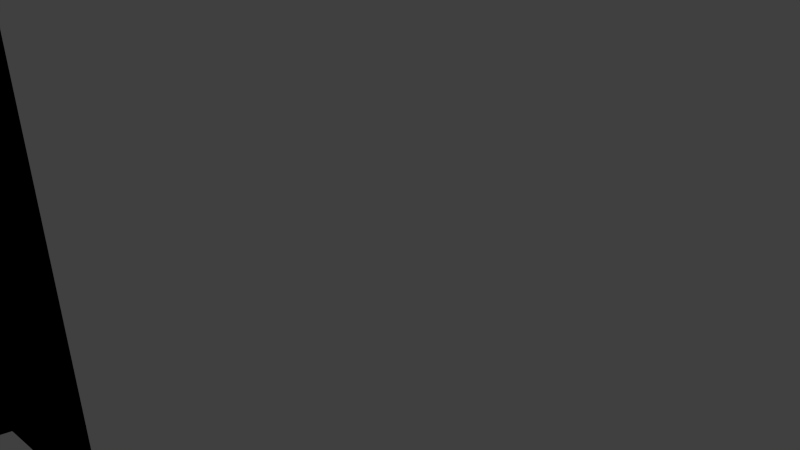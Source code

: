 # Source: CorridorStraight.blend  (saved by Blender 2.71.0; exported with 4.5.12 LTS)
import bpy
from mathutils import Matrix  # noqa: F401  (used for matrix-valued properties, if any)

bpy.ops.wm.read_factory_settings(use_empty=True)
scene = bpy.context.scene
scene.name = 'Scene'

# ---- collections
col_collection_1 = bpy.data.collections.new('Collection 1'); scene.collection.children.link(col_collection_1)

# ---- materials (node trees are filled in below, after node groups)
mat_svgmat_002 = bpy.data.materials.new('SVGMat.002')
mat_svgmat_002.alpha_threshold = 0.0
mat_svgmat_002.use_transparent_shadow = False
mat_svgmat_002.diffuse_color = (0.0, 0.0, 0.0, 1.0)
mat_svgmat_002.roughness = 0.5
mat_svgmat_002.line_color = (0.0, 0.0, 0.0, 1.0)

# ---- material node trees

# ---- world
world_world = bpy.data.worlds.new('World'); scene.world = world_world
world_world.color = (0.05088, 0.05088, 0.05088)
world_world.use_sun_shadow = False
world_world.sun_shadow_jitter_overblur = 0.0
world_world.cycles.sampling_method = 'MANUAL'
world_world.cycles.sample_map_resolution = 256

# ---- cameras
cam_camera = bpy.data.cameras.new('Camera')
cam_camera.clip_end = 100.0
cam_camera.lens = 35.0
cam_camera.sensor_width = 32.0
cam_camera.sensor_height = 18.0
cam_camera.ortho_scale = 7.314
cam_camera.dof.focus_distance = 0.0
cam_camera.dof.aperture_fstop = 128.0

# ---- lights
light_lamp = bpy.data.lights.new('Lamp', 'POINT')
light_lamp.transmission_factor = 0.0
light_lamp.cutoff_distance = 30.0
light_lamp.energy = 100.0
light_lamp.shadow_buffer_clip_start = 1.001
light_lamp.shadow_soft_size = 0.1
light_lamp.shadow_maximum_resolution = 0.006
light_lamp.use_absolute_resolution = True
light_lamp.cycles.use_multiple_importance_sampling = False

# ---- curves / text
cu_curve_014 = bpy.data.curves.new('Curve.014', 'CURVE')
cu_curve_014.dimensions = '2D'
_sp = cu_curve_014.splines.new('BEZIER'); _sp.bezier_points.add(15)
_sp.bezier_points.foreach_set('co', [4.155, -4.33, 0.0, 3.537, -2.919, 0.0, 2.766, -2.033, 0.0, 1.515, -1.356, 0.0, 1.225, -1.314, 0.0, 1.221, 1.245, 0.0, 1.619, 1.315, 0.0, 2.94, 2.114, 0.0, 3.752, 3.328, 0.0, 4.257, 4.868, 0.0, 4.2, 6.48, 0.0, 3.631, 7.778, 0.0, 12.79, 7.775, 0.0, 12.82, -7.41, 0.0, 3.726, -7.426, 0.0, 4.213, -5.941, 0.0])
_sp.bezier_points.foreach_set('handle_left', [4.174, -4.867, 0.0, 3.743, -3.389, 0.0, 3.023, -2.328, 0.0, 1.932, -1.582, 0.0, 1.322, -1.328, 0.0, 1.222, 0.3919, 0.0, 1.486, 1.292, 0.0, 2.499, 1.848, 0.0, 3.482, 2.924, 0.0, 4.089, 4.355, 0.0, 4.219, 5.943, 0.0, 3.821, 7.345, 0.0, 9.737, 7.776, 0.0, 12.81, -2.349, 0.0, 6.756, -7.421, 0.0, 4.05, -6.436, 0.0])
_sp.bezier_points.foreach_set('handle_right', [3.949, -3.86, 0.0, 3.28, -2.623, 0.0, 2.349, -1.807, 0.0, 1.418, -1.342, 0.0, 1.224, -0.461, 0.0, 1.353, 1.268, 0.0, 2.059, 1.581, 0.0, 3.211, 2.519, 0.0, 3.921, 3.842, 0.0, 4.238, 5.406, 0.0, 4.01, 6.912, 0.0, 6.684, 7.777, 0.0, 12.8, 2.713, 0.0, 9.786, -7.416, 0.0, 3.888, -6.931, 0.0, 4.193, -5.404, 0.0])
for _p, _l, _r in zip(_sp.bezier_points, ['VECTOR', 'VECTOR', 'VECTOR', 'VECTOR', 'VECTOR', 'VECTOR', 'VECTOR', 'VECTOR', 'VECTOR', 'VECTOR', 'VECTOR', 'VECTOR', 'VECTOR', 'VECTOR', 'VECTOR', 'VECTOR'], ['VECTOR', 'VECTOR', 'VECTOR', 'VECTOR', 'VECTOR', 'VECTOR', 'VECTOR', 'VECTOR', 'VECTOR', 'VECTOR', 'VECTOR', 'VECTOR', 'VECTOR', 'VECTOR', 'VECTOR', 'VECTOR']): _p.handle_left_type = _l; _p.handle_right_type = _r
_sp.use_cyclic_u = True
_sp = cu_curve_014.splines.new('BEZIER'); _sp.bezier_points.add(15)
_sp.bezier_points.foreach_set('co', [-11.22, 7.782, 0.0, -3.683, 7.78, 0.0, -4.141, 7.054, 0.0, -4.464, 5.179, 0.0, -4.108, 3.767, 0.0, -3.236, 2.357, 0.0, -1.958, 1.463, 0.0, -1.197, 1.27, 0.0, -1.192, -1.307, 0.0, -1.935, -1.444, 0.0, -3.346, -2.424, 0.0, -4.185, -3.756, 0.0, -4.508, -5.631, 0.0, -4.152, -7.042, 0.0, -3.907, -7.44, 0.0, -11.2, -7.453, 0.0])
_sp.bezier_points.foreach_set('handle_left', [-11.22, 2.703, 0.0, -6.197, 7.78, 0.0, -3.988, 7.296, 0.0, -4.356, 5.804, 0.0, -4.227, 4.238, 0.0, -3.527, 2.827, 0.0, -2.384, 1.761, 0.0, -1.451, 1.334, 0.0, -1.194, -0.4482, 0.0, -1.687, -1.398, 0.0, -2.875, -2.097, 0.0, -3.905, -3.312, 0.0, -4.4, -5.006, 0.0, -4.271, -6.572, 0.0, -3.989, -7.307, 0.0, -8.767, -7.448, 0.0])
_sp.bezier_points.foreach_set('handle_right', [-8.71, 7.781, 0.0, -3.836, 7.538, 0.0, -4.249, 6.429, 0.0, -4.345, 4.708, 0.0, -3.817, 3.297, 0.0, -2.81, 2.059, 0.0, -1.704, 1.398, 0.0, -1.196, 0.4109, 0.0, -1.44, -1.353, 0.0, -2.405, -1.77, 0.0, -3.625, -2.868, 0.0, -4.293, -4.381, 0.0, -4.389, -6.101, 0.0, -4.07, -7.175, 0.0, -6.337, -7.444, 0.0, -11.21, -2.375, 0.0])
for _p, _l, _r in zip(_sp.bezier_points, ['VECTOR', 'VECTOR', 'VECTOR', 'VECTOR', 'VECTOR', 'VECTOR', 'VECTOR', 'VECTOR', 'VECTOR', 'VECTOR', 'VECTOR', 'VECTOR', 'VECTOR', 'VECTOR', 'VECTOR', 'VECTOR'], ['VECTOR', 'VECTOR', 'VECTOR', 'VECTOR', 'VECTOR', 'VECTOR', 'VECTOR', 'VECTOR', 'VECTOR', 'VECTOR', 'VECTOR', 'VECTOR', 'VECTOR', 'VECTOR', 'VECTOR', 'VECTOR']): _p.handle_left_type = _l; _p.handle_right_type = _r
_sp.use_cyclic_u = True
cu_curve_014.materials.append(mat_svgmat_002)
cu_curve_014.use_path_clamp = True
cu_curve_014.bevel_resolution = 0
cu_curve_014.fill_mode = 'BOTH'

# ---- objects
ob_curve_006 = bpy.data.objects.new('Curve.006', cu_curve_014)
ob_lamp = bpy.data.objects.new('Lamp', light_lamp)
ob_camera = bpy.data.objects.new('Camera', cam_camera)

# ---- transforms, parenting, visibility, modifiers, constraints
ob_curve_006.location = (0.0, 0.0, 0.0)
ob_curve_006.rotation_euler = (1.571, 0.0, 0.0)
ob_curve_006.scale = (10.0, 10.0, 1.0)
ob_curve_006.lineart.crease_threshold = 0.0
ob_lamp.location = (4.076, 1.005, 5.904)
ob_lamp.rotation_euler = (0.6503, 0.05522, 1.866)
ob_lamp.lock_rotations_4d = False
ob_lamp.empty_display_type = 'ARROWS'
ob_lamp.color = (0.0, 0.0, 0.0, 0.0)
ob_lamp.lineart.crease_threshold = 0.0
ob_camera.location = (7.481, -6.508, 5.344)
ob_camera.rotation_euler = (1.109, 0.01082, 0.8149)
ob_camera.lock_rotations_4d = False
ob_camera.empty_display_type = 'ARROWS'
ob_camera.color = (0.0, 0.0, 0.0, 0.0)
ob_camera.display_type = 'WIRE'
ob_camera.lineart.crease_threshold = 0.0

# ---- collection membership
col_collection_1.objects.link(ob_curve_006)
col_collection_1.objects.link(ob_lamp)
col_collection_1.objects.link(ob_camera)

# ---- scene / render settings (as saved in the file)
scene.camera = ob_camera
scene.frame_start = 1; scene.frame_end = 250; scene.frame_set(1)
scene.render.engine = 'BLENDER_EEVEE_NEXT'
scene.render.resolution_percentage = 50
scene.render.dither_intensity = 0.0
scene.cycles.use_denoising = False
scene.cycles.samples = 10
scene.cycles.sampling_pattern = 'TABULATED_SOBOL'
scene.cycles.light_sampling_threshold = 0.0
scene.cycles.use_adaptive_sampling = False
scene.cycles.use_light_tree = False
scene.cycles.blur_glossy = 0.0
scene.cycles.volume_bounces = 1
scene.cycles.pixel_filter_type = 'GAUSSIAN'
scene.cycles.sample_clamp_indirect = 0.0
scene.view_settings.view_transform = 'Standard'
bpy.context.view_layer.update()
